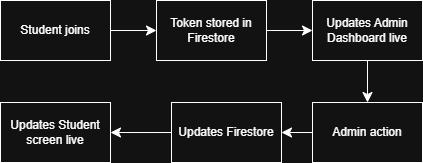

The diagram above was exported from draw.io. Its source (the exported page's mxGraphModel, read from the mxfile embedded in the PNG):
<mxGraphModel dx="1281" dy="614" grid="0" gridSize="10" guides="1" tooltips="1" connect="1" arrows="1" fold="1" page="0" pageScale="1" pageWidth="850" pageHeight="1100" math="0" shadow="0">
  <root>
    <mxCell id="0" />
    <mxCell id="1" parent="0" />
    <mxCell id="GrC4JSnWAVxtuqRga7d2-6" edge="1" parent="1" source="GrC4JSnWAVxtuqRga7d2-1" style="edgeStyle=none;curved=1;rounded=0;orthogonalLoop=1;jettySize=auto;html=1;fontSize=12;startSize=8;endSize=8;" target="GrC4JSnWAVxtuqRga7d2-3" value="">
      <mxGeometry relative="1" as="geometry" />
    </mxCell>
    <mxCell id="GrC4JSnWAVxtuqRga7d2-1" parent="1" style="rounded=0;whiteSpace=wrap;html=1;" value="Student joins" vertex="1">
      <mxGeometry height="60" width="110" x="1" y="76" as="geometry" />
    </mxCell>
    <mxCell id="GrC4JSnWAVxtuqRga7d2-7" edge="1" parent="1" source="GrC4JSnWAVxtuqRga7d2-3" style="edgeStyle=none;curved=1;rounded=0;orthogonalLoop=1;jettySize=auto;html=1;fontSize=12;startSize=8;endSize=8;" target="GrC4JSnWAVxtuqRga7d2-4" value="">
      <mxGeometry relative="1" as="geometry" />
    </mxCell>
    <mxCell id="GrC4JSnWAVxtuqRga7d2-3" parent="1" style="rounded=0;whiteSpace=wrap;html=1;" value="Token stored in Firestore" vertex="1">
      <mxGeometry height="60" width="110" x="157" y="76" as="geometry" />
    </mxCell>
    <mxCell id="GrC4JSnWAVxtuqRga7d2-8" edge="1" parent="1" source="GrC4JSnWAVxtuqRga7d2-4" style="edgeStyle=none;curved=1;rounded=0;orthogonalLoop=1;jettySize=auto;html=1;fontSize=12;startSize=8;endSize=8;" target="GrC4JSnWAVxtuqRga7d2-5" value="">
      <mxGeometry relative="1" as="geometry" />
    </mxCell>
    <mxCell id="GrC4JSnWAVxtuqRga7d2-4" parent="1" style="rounded=0;whiteSpace=wrap;html=1;" value="Updates Admin Dashboard live" vertex="1">
      <mxGeometry height="60" width="110" x="313" y="76" as="geometry" />
    </mxCell>
    <mxCell id="GrC4JSnWAVxtuqRga7d2-12" edge="1" parent="1" source="GrC4JSnWAVxtuqRga7d2-5" style="edgeStyle=none;curved=1;rounded=0;orthogonalLoop=1;jettySize=auto;html=1;fontSize=12;startSize=8;endSize=8;" target="GrC4JSnWAVxtuqRga7d2-9" value="">
      <mxGeometry relative="1" as="geometry" />
    </mxCell>
    <mxCell id="GrC4JSnWAVxtuqRga7d2-5" parent="1" style="rounded=0;whiteSpace=wrap;html=1;" value="Admin action" vertex="1">
      <mxGeometry height="60" width="110" x="313" y="178" as="geometry" />
    </mxCell>
    <mxCell id="GrC4JSnWAVxtuqRga7d2-11" edge="1" parent="1" source="GrC4JSnWAVxtuqRga7d2-9" style="edgeStyle=none;curved=1;rounded=0;orthogonalLoop=1;jettySize=auto;html=1;fontSize=12;startSize=8;endSize=8;" target="GrC4JSnWAVxtuqRga7d2-10" value="">
      <mxGeometry relative="1" as="geometry" />
    </mxCell>
    <mxCell id="GrC4JSnWAVxtuqRga7d2-9" parent="1" style="rounded=0;whiteSpace=wrap;html=1;" value="Updates Firestore" vertex="1">
      <mxGeometry height="60" width="110" x="172" y="178" as="geometry" />
    </mxCell>
    <mxCell id="GrC4JSnWAVxtuqRga7d2-10" parent="1" style="rounded=0;whiteSpace=wrap;html=1;" value="Updates Student screen live" vertex="1">
      <mxGeometry height="60" width="110" x="1" y="178" as="geometry" />
    </mxCell>
  </root>
</mxGraphModel>